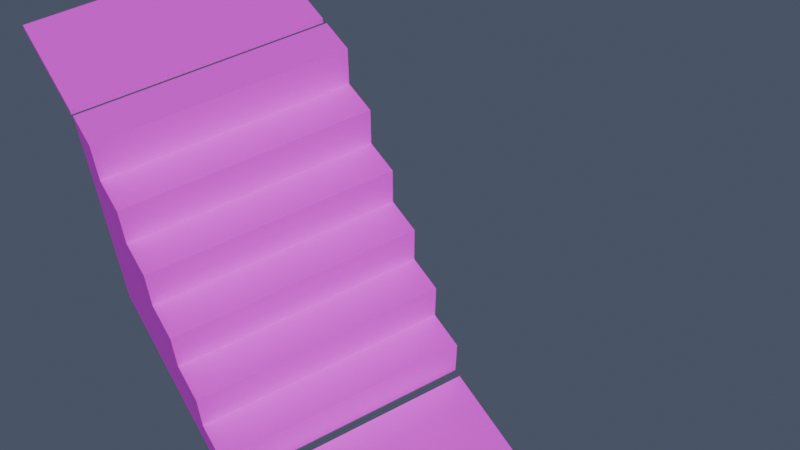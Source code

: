 # Source: kit_climbs.blend  (saved by Blender 5.1.30; exported with 4.5.12 LTS)
import bpy
from mathutils import Matrix  # noqa: F401  (used for matrix-valued properties, if any)

bpy.ops.wm.read_factory_settings(use_empty=True)
scene = bpy.context.scene
scene.name = 'Scene'

# ---- collections
col_reference = bpy.data.collections.new('Reference'); scene.collection.children.link(col_reference)
col_assets = bpy.data.collections.new('Assets'); scene.collection.children.link(col_assets)

# ---- images (referenced by path relative to the original .blend; pixels are not part of the script)
import os
ASSET_DIR = os.environ.get("B2B_ASSET_DIR", "")  # directory of the original .blend (textures are referenced by path, not embedded)
HERE = os.path.dirname(os.path.abspath(__file__))  # packed textures are extracted next to this script under _unpacked/

def load_image(name, relpath, width, height, colorspace="sRGB"):
    """Load a texture the original file referenced (path relative to the .blend, or extracted next to this script)."""
    p = next((c for c in (os.path.join(HERE, relpath), os.path.join(ASSET_DIR, relpath)) if relpath and os.path.exists(c)), "")
    if p:
        img = bpy.data.images.load(p, check_existing=True)
        img.name = name
    else:  # same state as the original file: an image datablock whose file is absent (Cycles renders it pink)
        img = bpy.data.images.new(name, width, height)
        img.source = "FILE"
        img.filepath = "//" + (relpath or name)
    img.colorspace_settings.name = colorspace
    return img
img_palette_png = load_image('palette.png', 'textures/palette.png', 1024, 1024, 'sRGB')

# ---- materials (node trees are filled in below, after node groups)
mat_m_palette = bpy.data.materials.new('M_Palette')
mat_m_palette.use_backface_culling_lightprobe_volume = False

# ---- material node trees
mat_m_palette.use_nodes = True; mat_m_palette.node_tree.nodes.clear()
_N = mat_m_palette.node_tree.nodes; _L = mat_m_palette.node_tree.links
n0 = _N.new('ShaderNodeBsdfPrincipled'); n0.name = 'Principled BSDF'; n0.location = (-200, 100)
n0.inputs[2].default_value = 0.9
n1 = _N.new('ShaderNodeOutputMaterial'); n1.name = 'Material Output'; n1.location = (200, 100)
n2 = _N.new('ShaderNodeTexImage'); n2.name = 'Image Texture'; n2.location = (0, 0)
n2.image = img_palette_png
n2.interpolation = 'Closest'
_L.new(n0.outputs[0], n1.inputs[0])
_L.new(n2.outputs[0], n0.inputs[0])
n1.is_active_output = True

# ---- world
world_world = bpy.data.worlds.new('World'); scene.world = world_world
world_world.use_nodes = True; world_world.node_tree.nodes.clear()
_N = world_world.node_tree.nodes; _L = world_world.node_tree.links
n0 = _N.new('ShaderNodeBackground'); n0.name = 'Background'; n0.location = (-200, 100)
n0.inputs[0].default_value = (0.05, 0.06, 0.09, 1.0)
n0.inputs[1].default_value = 1.5
n1 = _N.new('ShaderNodeOutputWorld'); n1.name = 'World Output'; n1.location = (200, 100)
_L.new(n0.outputs[0], n1.inputs[0])
n1.is_active_output = True

# ---- cameras
cam_gamecam = bpy.data.cameras.new('GameCam')
cam_topcam = bpy.data.cameras.new('TopCam')
cam_topcam.type = 'ORTHO'
cam_topcam.ortho_scale = 4.0

# ---- lights
light_sun = bpy.data.lights.new('Sun', 'SUN')
light_sun.energy = 3.0

# ---- meshes
me_kit_stairs_stone = bpy.data.meshes.new('kit_stairs_stone')
me_kit_stairs_stone.from_pydata([(-0.47, -0.47, 0.0), (-0.47, 0.47, 0.0), (-0.47, 0.47, 1.0), (-0.47, 0.3133, 1.0), (-0.47, 0.3133, 0.8333), (-0.47, 0.1567, 0.8333), (-0.47, 0.1567, 0.6667), (-0.47, 0.0, 0.6667), (-0.47, 0.0, 0.5), (-0.47, -0.1567, 0.5), (-0.47, -0.1567, 0.3333), (-0.47, -0.3133, 0.3333), (-0.47, -0.3133, 0.1667), (-0.47, -0.47, 0.1667), (0.47, -0.47, 0.0), (0.47, 0.47, 0.0), (0.47, 0.47, 1.0), (0.47, 0.3133, 1.0), (0.47, 0.3133, 0.8333), (0.47, 0.1567, 0.8333), (0.47, 0.1567, 0.6667), (0.47, 0.0, 0.6667), (0.47, 0.0, 0.5), (0.47, -0.1567, 0.5), (0.47, -0.1567, 0.3333), (0.47, -0.3133, 0.3333), (0.47, -0.3133, 0.1667), (0.47, -0.47, 0.1667)], [], [(0, 13, 12, 11, 10, 9, 8, 7, 6, 5, 4, 3, 2, 1), (27, 14, 15, 16, 17, 18, 19, 20, 21, 22, 23, 24, 25, 26), (0, 1, 15, 14), (1, 2, 16, 15), (2, 3, 17, 16), (3, 4, 18, 17), (4, 5, 19, 18), (5, 6, 20, 19), (6, 7, 21, 20), (7, 8, 22, 21), (8, 9, 23, 22), (9, 10, 24, 23), (10, 11, 25, 24), (11, 12, 26, 25), (12, 13, 27, 26), (13, 0, 14, 27)])
_uv = me_kit_stairs_stone.uv_layers.new(name='UVMap')
_uv.uv.foreach_set('vector', [0.4375, 0.8125, 0.4375, 0.8125, 0.4375, 0.8125, 0.4375, 0.8125, 0.4375, 0.8125, 0.4375, 0.8125, 0.4375, 0.8125, 0.4375, 0.8125, 0.4375, 0.8125, 0.4375, 0.8125, 0.4375, 0.8125, 0.4375, 0.8125, 0.4375, 0.8125, 0.4375, 0.8125, 0.4375, 0.8125, 0.4375, 0.8125, 0.4375, 0.8125, 0.4375, 0.8125, 0.4375, 0.8125, 0.4375, 0.8125, 0.4375, 0.8125, 0.4375, 0.8125, 0.4375, 0.8125, 0.4375, 0.8125, 0.4375, 0.8125, 0.4375, 0.8125, 0.4375, 0.8125, 0.4375, 0.8125, 0.4375, 0.8125, 0.4375, 0.8125, 0.4375, 0.8125, 0.4375, 0.8125, 0.4375, 0.8125, 0.4375, 0.8125, 0.4375, 0.8125, 0.4375, 0.8125, 0.6875, 0.8125, 0.6875, 0.8125, 0.6875, 0.8125, 0.6875, 0.8125, 0.4375, 0.8125, 0.4375, 0.8125, 0.4375, 0.8125, 0.4375, 0.8125, 0.5625, 0.8125, 0.5625, 0.8125, 0.5625, 0.8125, 0.5625, 0.8125, 0.4375, 0.8125, 0.4375, 0.8125, 0.4375, 0.8125, 0.4375, 0.8125, 0.6875, 0.8125, 0.6875, 0.8125, 0.6875, 0.8125, 0.6875, 0.8125, 0.4375, 0.8125, 0.4375, 0.8125, 0.4375, 0.8125, 0.4375, 0.8125, 0.5625, 0.8125, 0.5625, 0.8125, 0.5625, 0.8125, 0.5625, 0.8125, 0.4375, 0.8125, 0.4375, 0.8125, 0.4375, 0.8125, 0.4375, 0.8125, 0.6875, 0.8125, 0.6875, 0.8125, 0.6875, 0.8125, 0.6875, 0.8125, 0.4375, 0.8125, 0.4375, 0.8125, 0.4375, 0.8125, 0.4375, 0.8125, 0.5625, 0.8125, 0.5625, 0.8125, 0.5625, 0.8125, 0.5625, 0.8125, 0.4375, 0.8125, 0.4375, 0.8125, 0.4375, 0.8125, 0.4375, 0.8125])
me_kit_stairs_stone.materials.append(mat_m_palette)
me_kit_stairs_stone.update()
me_qa_floors = bpy.data.meshes.new('qa_floors')
me_qa_floors.from_pydata([(-0.47, -1.0, -0.02), (-0.47, -1.0, 0.0), (-0.47, -0.5, -0.02), (-0.47, -0.5, 0.0), (0.47, -1.0, -0.02), (0.47, -1.0, 0.0), (0.47, -0.5, -0.02), (0.47, -0.5, 0.0), (-0.47, 0.5, 0.98), (-0.47, 0.5, 1.0), (-0.47, 1.0, 0.98), (-0.47, 1.0, 1.0), (0.47, 0.5, 0.98), (0.47, 0.5, 1.0), (0.47, 1.0, 0.98), (0.47, 1.0, 1.0)], [], [(0, 1, 3, 2), (2, 3, 7, 6), (6, 7, 5, 4), (4, 5, 1, 0), (2, 6, 4, 0), (7, 3, 1, 5), (8, 9, 11, 10), (10, 11, 15, 14), (14, 15, 13, 12), (12, 13, 9, 8), (10, 14, 12, 8), (15, 11, 9, 13)])
_uv = me_qa_floors.uv_layers.new(name='UVMap')
_uv.uv.foreach_set('vector', [0.3125, 0.8125, 0.3125, 0.8125, 0.3125, 0.8125, 0.3125, 0.8125, 0.3125, 0.8125, 0.3125, 0.8125, 0.3125, 0.8125, 0.3125, 0.8125, 0.3125, 0.8125, 0.3125, 0.8125, 0.3125, 0.8125, 0.3125, 0.8125, 0.3125, 0.8125, 0.3125, 0.8125, 0.3125, 0.8125, 0.3125, 0.8125, 0.3125, 0.8125, 0.3125, 0.8125, 0.3125, 0.8125, 0.3125, 0.8125, 0.4375, 0.8125, 0.4375, 0.8125, 0.4375, 0.8125, 0.4375, 0.8125, 0.3125, 0.8125, 0.3125, 0.8125, 0.3125, 0.8125, 0.3125, 0.8125, 0.3125, 0.8125, 0.3125, 0.8125, 0.3125, 0.8125, 0.3125, 0.8125, 0.3125, 0.8125, 0.3125, 0.8125, 0.3125, 0.8125, 0.3125, 0.8125, 0.3125, 0.8125, 0.3125, 0.8125, 0.3125, 0.8125, 0.3125, 0.8125, 0.3125, 0.8125, 0.3125, 0.8125, 0.3125, 0.8125, 0.3125, 0.8125, 0.4375, 0.8125, 0.4375, 0.8125, 0.4375, 0.8125, 0.4375, 0.8125])
me_qa_floors.materials.append(mat_m_palette)
me_qa_floors.update()
me_qa_clock = bpy.data.meshes.new('qa_clock')
me_qa_clock.from_pydata([(-0.0005, -0.0005, -0.0005), (-0.0005, -0.0005, 0.0005), (-0.0005, 0.0005, -0.0005), (-0.0005, 0.0005, 0.0005), (0.0005, -0.0005, -0.0005), (0.0005, -0.0005, 0.0005), (0.0005, 0.0005, -0.0005), (0.0005, 0.0005, 0.0005)], [], [(0, 1, 3, 2), (2, 3, 7, 6), (6, 7, 5, 4), (4, 5, 1, 0), (2, 6, 4, 0), (7, 3, 1, 5)])
_uv = me_qa_clock.uv_layers.new(name='UVMap')
_uv.uv.foreach_set('vector', [0.9375, 0.5625, 0.9375, 0.5625, 0.9375, 0.5625, 0.9375, 0.5625, 0.9375, 0.5625, 0.9375, 0.5625, 0.9375, 0.5625, 0.9375, 0.5625, 0.9375, 0.5625, 0.9375, 0.5625, 0.9375, 0.5625, 0.9375, 0.5625, 0.9375, 0.5625, 0.9375, 0.5625, 0.9375, 0.5625, 0.9375, 0.5625, 0.9375, 0.5625, 0.9375, 0.5625, 0.9375, 0.5625, 0.9375, 0.5625, 0.9375, 0.5625, 0.9375, 0.5625, 0.9375, 0.5625, 0.9375, 0.5625])
me_qa_clock.materials.append(mat_m_palette)
me_qa_clock.update()

# ---- objects
ob_gamecam = bpy.data.objects.new('GameCam', cam_gamecam)
ob_topcam = bpy.data.objects.new('TopCam', cam_topcam)
ob_sun = bpy.data.objects.new('Sun', light_sun)
ob_kit_stairs_stone = bpy.data.objects.new('kit_stairs_stone', me_kit_stairs_stone)
ob_qa_floors = bpy.data.objects.new('qa_floors', me_qa_floors)
ob_qa_clock = bpy.data.objects.new('qa_clock', me_qa_clock)
ob_spot_stairs_up = bpy.data.objects.new('spot_stairs_up', None)
ob_spot_stairs_down = bpy.data.objects.new('spot_stairs_down', None)
ob_spot_stairs_off = bpy.data.objects.new('spot_stairs_off', None)

# ---- transforms, parenting, visibility, modifiers, constraints
ob_gamecam.location = (-0.8499, -2.338, 3.567)
ob_gamecam.rotation_euler = (0.6981, 5.442e-08, -0.5236)
ob_topcam.location = (0.5, 0.0, 10.0)
ob_sun.location = (0.0, 0.0, 0.0)
ob_sun.rotation_euler = (0.6981, 0.2618, -0.6109)
ob_kit_stairs_stone.location = (0.0, 0.0, 0.0)
ob_qa_floors.parent = ob_kit_stairs_stone
ob_qa_floors.location = (0.0, 0.0, 0.0)
ob_qa_clock.parent = ob_kit_stairs_stone
ob_qa_clock.location = (0.4, -0.4, 0.001)
ob_qa_clock.rotation_mode = 'QUATERNION'
ob_qa_clock.rotation_quaternion = (1.0, 0.0, 0.0, 0.0)
ob_spot_stairs_up.parent = ob_kit_stairs_stone
ob_spot_stairs_up.location = (0.0, -0.62, 0.0015)
ob_spot_stairs_up.rotation_euler = (0.0, 0.0, 3.142)
ob_spot_stairs_up.empty_display_type = 'SINGLE_ARROW'
ob_spot_stairs_up.empty_display_size = 0.15
ob_spot_stairs_down.parent = ob_kit_stairs_stone
ob_spot_stairs_down.location = (0.0, 0.56, 1.002)
ob_spot_stairs_down.empty_display_type = 'SINGLE_ARROW'
ob_spot_stairs_down.empty_display_size = 0.15
ob_spot_stairs_off.parent = ob_kit_stairs_stone
ob_spot_stairs_off.location = (0.0, -0.92, 0.0015)
ob_spot_stairs_off.empty_display_type = 'SINGLE_ARROW'
ob_spot_stairs_off.empty_display_size = 0.15

# ---- collection membership
col_reference.objects.link(ob_gamecam)
col_reference.objects.link(ob_topcam)
col_reference.objects.link(ob_sun)
col_assets.objects.link(ob_kit_stairs_stone)
col_assets.objects.link(ob_qa_floors)
col_assets.objects.link(ob_qa_clock)
col_assets.objects.link(ob_spot_stairs_up)
col_assets.objects.link(ob_spot_stairs_down)
col_assets.objects.link(ob_spot_stairs_off)

# ---- scene / render settings (as saved in the file)
scene.camera = ob_gamecam
scene.frame_start = 1; scene.frame_end = 250; scene.frame_set(1)
scene.render.engine = 'BLENDER_EEVEE_NEXT'
scene.render.bake_bias = 0.0
scene.render.bake_samples = 0
bpy.context.view_layer.update()
